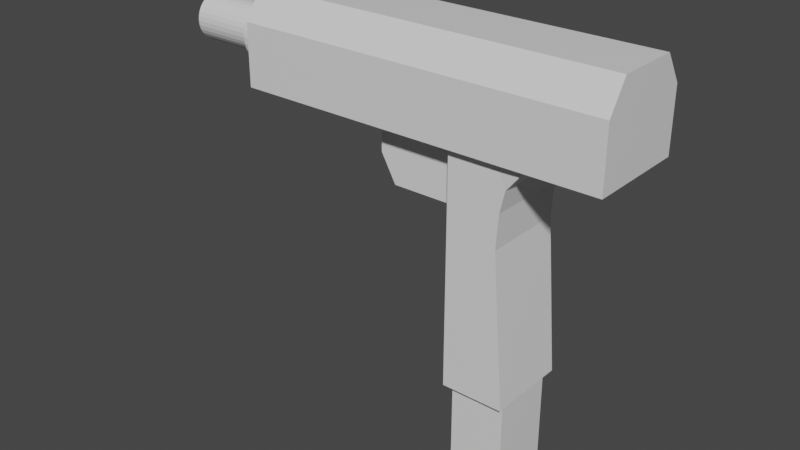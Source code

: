 # Source: RapidFirePistol.blend  (saved by Blender 3.2.14; exported with 4.5.12 LTS)
import bpy
from mathutils import Matrix  # noqa: F401  (used for matrix-valued properties, if any)

bpy.ops.wm.read_factory_settings(use_empty=True)
scene = bpy.context.scene
scene.name = 'Scene'

# ---- collections
col_collection = bpy.data.collections.new('Collection'); scene.collection.children.link(col_collection)

# ---- materials (node trees are filled in below, after node groups)
mat_material = bpy.data.materials.new('Material')
mat_material.alpha_threshold = 0.0
mat_material.use_transparent_shadow = False
mat_material.line_color = (0.0, 0.0, 0.0, 1.0)

# ---- material node trees
mat_material.use_nodes = True; mat_material.node_tree.nodes.clear()
_N = mat_material.node_tree.nodes; _L = mat_material.node_tree.links
n0 = _N.new('ShaderNodeOutputMaterial'); n0.name = 'Material Output'; n0.location = (300, 300)
n1 = _N.new('ShaderNodeBsdfPrincipled'); n1.name = 'Principled BSDF'; n1.location = (10, 300)
n1.distribution = 'GGX'
n1.subsurface_method = 'RANDOM_WALK_SKIN'
n1.inputs[2].default_value = 0.4
n1.inputs[3].default_value = 1.45
n1.inputs[27].default_value = (0.0, 0.0, 0.0, 1.0)
n1.inputs[28].default_value = 1.0
_L.new(n1.outputs[0], n0.inputs[0])
n0.is_active_output = True

# ---- world
world_world = bpy.data.worlds.new('World'); scene.world = world_world
world_world.use_nodes = True; world_world.node_tree.nodes.clear()
_N = world_world.node_tree.nodes; _L = world_world.node_tree.links
n0 = _N.new('ShaderNodeOutputWorld'); n0.name = 'World Output'; n0.location = (300, 300)
n1 = _N.new('ShaderNodeBackground'); n1.name = 'Background'; n1.location = (10, 300)
n1.inputs[0].default_value = (0.05088, 0.05088, 0.05088, 1.0)
_L.new(n1.outputs[0], n0.inputs[0])
n0.is_active_output = True
world_world.color = (0.05088, 0.05088, 0.05088)
world_world.use_sun_shadow = False
world_world.sun_shadow_jitter_overblur = 0.0

# ---- meshes
me_cube = bpy.data.meshes.new('Cube')
me_cube.from_pydata([(0.7644, 0.7644, -0.7865), (0.7644, 0.7644, -2.315), (0.7644, -0.7644, -0.7865), (0.7644, -0.7644, -2.315), (-0.7644, 0.7644, -0.7865), (-0.7644, 0.7644, -2.315), (-0.7644, -0.7644, -0.7865), (-0.7644, -0.7644, -2.315), (0.8727, -0.9837, -0.9369), (-0.8727, -0.9837, -0.9369), (0.8727, 0.9837, -0.9369), (-0.8727, 0.9837, -0.9369), (-0.8727, -0.9837, 1.722), (-0.8727, 0.9837, 1.722), (-0.8727, -0.9837, 2.685), (-0.8727, 0.9837, 2.685), (0.5172, -0.9837, 1.449), (0.5814, -0.9837, 1.977), (0.2008, -0.9837, 1.722), (0.5814, 0.9837, 1.977), (0.5172, 0.9837, 1.449), (0.2008, 0.9837, 1.722), (3.237, -1.204, 2.685), (-6.989, -1.204, 2.685), (3.237, 1.204, 2.685), (-6.989, 1.204, 2.685), (3.237, -0.7558, 4.079), (3.237, -1.204, 3.632), (-6.989, -1.204, 3.632), (-6.989, -0.7558, 4.079), (3.237, 1.204, 3.632), (3.237, 0.7558, 4.079), (-6.989, 0.7558, 4.079), (-6.989, 1.204, 3.632), (0.7199, -0.9837, 2.314), (1.274, -1.021, 2.685), (0.471, -0.9837, 2.685), (1.274, 1.021, 2.685), (0.7199, 0.9837, 2.314), (0.471, 0.9837, 2.685), (-7.698, 0.7629, 3.265), (-6.848, 0.7629, 3.265), (-7.698, 0.7483, 3.169), (-6.848, 0.7483, 3.169), (-7.698, 0.7049, 3.076), (-6.848, 0.7049, 3.076), (-7.698, 0.6344, 2.991), (-6.848, 0.6344, 2.991), (-7.698, 0.5395, 2.917), (-6.848, 0.5395, 2.917), (-7.698, 0.4239, 2.855), (-6.848, 0.4239, 2.855), (-7.698, 0.292, 2.81), (-6.848, 0.292, 2.81), (-7.698, 0.1488, 2.782), (-6.848, 0.1488, 2.782), (-7.698, -2.821e-08, 2.772), (-6.848, -2.821e-08, 2.772), (-7.698, -0.1488, 2.782), (-6.848, -0.1488, 2.782), (-7.698, -0.292, 2.81), (-6.848, -0.292, 2.81), (-7.698, -0.4239, 2.855), (-6.848, -0.4239, 2.855), (-7.698, -0.5395, 2.917), (-6.848, -0.5395, 2.917), (-7.698, -0.6344, 2.991), (-6.848, -0.6344, 2.991), (-7.698, -0.7049, 3.076), (-6.848, -0.7049, 3.076), (-7.698, -0.7483, 3.169), (-6.848, -0.7483, 3.169), (-7.698, -0.7629, 3.265), (-6.848, -0.7629, 3.265), (-7.698, -0.7483, 3.361), (-6.848, -0.7483, 3.361), (-7.698, -0.7049, 3.454), (-6.848, -0.7049, 3.454), (-7.698, -0.6344, 3.539), (-6.848, -0.6344, 3.539), (-7.698, -0.5395, 3.614), (-6.848, -0.5395, 3.614), (-7.698, -0.4239, 3.675), (-6.848, -0.4239, 3.675), (-7.698, -0.292, 3.72), (-6.848, -0.292, 3.72), (-7.698, -0.1488, 3.749), (-6.848, -0.1488, 3.749), (-7.698, 1.424e-08, 3.758), (-6.848, 1.424e-08, 3.758), (-7.698, 0.1488, 3.749), (-6.848, 0.1488, 3.749), (-7.698, 0.292, 3.72), (-6.848, 0.292, 3.72), (-7.698, 0.4239, 3.675), (-6.848, 0.4239, 3.675), (-7.698, 0.5395, 3.614), (-6.848, 0.5395, 3.614), (-7.698, 0.6344, 3.539), (-6.848, 0.6344, 3.539), (-7.698, 0.7049, 3.454), (-6.848, 0.7049, 3.454), (-7.698, 0.7483, 3.361), (-6.848, 0.7483, 3.361), (-7.789, 0.5607, 3.265), (-7.789, 0.5499, 3.194), (-7.789, 0.518, 3.126), (-7.789, 0.4662, 3.064), (-7.789, 0.3965, 3.009), (-7.789, 0.3115, 2.964), (-7.789, 0.2146, 2.93), (-7.789, 0.1094, 2.91), (-7.789, -2.722e-08, 2.903), (-7.789, -0.1094, 2.91), (-7.789, -0.2146, 2.93), (-7.789, -0.3115, 2.964), (-7.789, -0.3965, 3.009), (-7.789, -0.4662, 3.064), (-7.789, -0.518, 3.126), (-7.789, -0.5499, 3.194), (-7.789, -0.5607, 3.265), (-7.789, -0.5499, 3.336), (-7.789, -0.518, 3.404), (-7.789, -0.4662, 3.466), (-7.789, -0.3965, 3.521), (-7.789, -0.3115, 3.566), (-7.789, -0.2146, 3.6), (-7.789, -0.1094, 3.62), (-7.789, 3.971e-09, 3.627), (-7.789, 0.1094, 3.62), (-7.789, 0.2146, 3.6), (-7.789, 0.3115, 3.566), (-7.789, 0.3965, 3.521), (-7.789, 0.4662, 3.466), (-7.789, 0.518, 3.404), (-7.789, 0.5499, 3.336), (-9.704, 0.5607, 3.265), (-9.704, 0.5499, 3.194), (-9.704, 0.518, 3.126), (-9.704, 0.4662, 3.064), (-9.704, 0.3965, 3.009), (-9.704, 0.3115, 2.964), (-9.704, 0.2146, 2.93), (-9.704, 0.1094, 2.91), (-9.704, 2.385e-07, 2.903), (-9.704, -0.1094, 2.91), (-9.704, -0.2146, 2.93), (-9.704, -0.3115, 2.964), (-9.704, -0.3965, 3.009), (-9.704, -0.4662, 3.064), (-9.704, -0.518, 3.126), (-9.704, -0.5499, 3.194), (-9.704, -0.5607, 3.265), (-9.704, -0.5499, 3.336), (-9.704, -0.518, 3.404), (-9.704, -0.4662, 3.466), (-9.704, -0.3965, 3.521), (-9.704, -0.3115, 3.566), (-9.704, -0.2146, 3.6), (-9.704, -0.1094, 3.62), (-9.704, 2.697e-07, 3.627), (-9.704, 0.1094, 3.62), (-9.704, 0.2146, 3.6), (-9.704, 0.3115, 3.566), (-9.704, 0.3965, 3.521), (-9.704, 0.4662, 3.466), (-9.704, 0.518, 3.404), (-9.704, 0.5499, 3.336), (-0.8727, -0.5927, 1.722), (-0.8727, 0.5927, 1.722), (-0.8727, -0.5927, 2.685), (-0.8727, 0.5927, 2.685), (-3.232, -0.5927, 2.685), (-3.232, 0.5927, 2.685), (-3.232, -0.5927, 2.147), (-2.807, -0.5927, 1.722), (-2.807, 0.5927, 1.722), (-3.232, 0.5927, 2.147)], [], [(0, 4, 11, 10), (3, 2, 6, 7), (7, 6, 4, 5), (5, 1, 3, 7), (1, 0, 2, 3), (5, 4, 0, 1), (14, 36, 35, 22, 23), (6, 2, 8, 9), (4, 6, 9, 11), (2, 0, 10, 8), (10, 11, 13, 21, 20), (11, 9, 12, 13), (37, 39, 15, 25, 24), (8, 10, 20, 16), (12, 14, 170, 168), (9, 8, 16, 18, 12), (16, 17, 18), (19, 20, 21), (19, 17, 16, 20), (35, 37, 24, 22), (24, 25, 33, 30), (19, 21, 13, 15, 39, 38), (17, 19, 38, 34), (15, 14, 23, 25), (22, 24, 30, 31, 26, 27), (31, 32, 29, 26), (25, 23, 28, 29, 32, 33), (26, 29, 28, 27), (32, 31, 30, 33), (23, 22, 27, 28), (34, 35, 36), (37, 38, 39), (37, 35, 34, 38), (12, 18, 17, 34, 36, 14), (40, 41, 43, 42), (42, 43, 45, 44), (44, 45, 47, 46), (46, 47, 49, 48), (48, 49, 51, 50), (50, 51, 53, 52), (52, 53, 55, 54), (54, 55, 57, 56), (56, 57, 59, 58), (58, 59, 61, 60), (60, 61, 63, 62), (62, 63, 65, 64), (64, 65, 67, 66), (66, 67, 69, 68), (68, 69, 71, 70), (70, 71, 73, 72), (72, 73, 75, 74), (74, 75, 77, 76), (76, 77, 79, 78), (78, 79, 81, 80), (80, 81, 83, 82), (82, 83, 85, 84), (84, 85, 87, 86), (86, 87, 89, 88), (88, 89, 91, 90), (90, 91, 93, 92), (92, 93, 95, 94), (94, 95, 97, 96), (96, 97, 99, 98), (98, 99, 101, 100), (43, 41, 103, 101, 99, 97, 95, 93, 91, 89, 87, 85, 83, 81, 79, 77, 75, 73, 71, 69, 67, 65, 63, 61, 59, 57, 55, 53, 51, 49, 47, 45), (100, 101, 103, 102), (102, 103, 41, 40), (58, 60, 114, 113), (116, 117, 149, 148), (76, 78, 123, 122), (94, 96, 132, 131), (50, 52, 110, 109), (68, 70, 119, 118), (86, 88, 128, 127), (42, 44, 106, 105), (60, 62, 115, 114), (78, 80, 124, 123), (96, 98, 133, 132), (52, 54, 111, 110), (70, 72, 120, 119), (88, 90, 129, 128), (44, 46, 107, 106), (62, 64, 116, 115), (80, 82, 125, 124), (98, 100, 134, 133), (40, 42, 105, 104), (54, 56, 112, 111), (72, 74, 121, 120), (90, 92, 130, 129), (46, 48, 108, 107), (64, 66, 117, 116), (82, 84, 126, 125), (100, 102, 135, 134), (56, 58, 113, 112), (74, 76, 122, 121), (92, 94, 131, 130), (48, 50, 109, 108), (66, 68, 118, 117), (84, 86, 127, 126), (102, 40, 104, 135), (136, 137, 138, 139, 140, 141, 142, 143, 144, 145, 146, 147, 148, 149, 150, 151, 152, 153, 154, 155, 156, 157, 158, 159, 160, 161, 162, 163, 164, 165, 166, 167), (130, 131, 163, 162), (117, 118, 150, 149), (104, 105, 137, 136), (131, 132, 164, 163), (118, 119, 151, 150), (105, 106, 138, 137), (132, 133, 165, 164), (119, 120, 152, 151), (106, 107, 139, 138), (133, 134, 166, 165), (120, 121, 153, 152), (107, 108, 140, 139), (134, 135, 167, 166), (121, 122, 154, 153), (108, 109, 141, 140), (135, 104, 136, 167), (122, 123, 155, 154), (109, 110, 142, 141), (123, 124, 156, 155), (110, 111, 143, 142), (124, 125, 157, 156), (111, 112, 144, 143), (125, 126, 158, 157), (112, 113, 145, 144), (126, 127, 159, 158), (113, 114, 146, 145), (127, 128, 160, 159), (114, 115, 147, 146), (128, 129, 161, 160), (115, 116, 148, 147), (129, 130, 162, 161), (13, 12, 168, 169), (15, 13, 169, 171), (14, 15, 171, 170), (168, 170, 172, 174, 175), (177, 174, 172, 173), (171, 169, 176, 177, 173), (170, 171, 173, 172), (174, 177, 176, 175), (169, 168, 175, 176)])
_uv = me_cube.uv_layers.new(name='UVMap')
_uv.uv.foreach_set('vector', [0.625, 0.5, 0.625, 0.25, 0.625, 0.25, 0.625, 0.5, 0.375, 0.75, 0.625, 0.75, 0.625, 1.0, 0.375, 1.0, 0.375, 0.0, 0.625, 0.0, 0.625, 0.25, 0.375, 0.25, 0.125, 0.5, 0.375, 0.5, 0.375, 0.75, 0.125, 0.75, 0.375, 0.5, 0.625, 0.5, 0.625, 0.75, 0.375, 0.75, 0.375, 0.25, 0.625, 0.25, 0.625, 0.5, 0.375, 0.5, 0.625, 1.0, 0.625, 0.8075, 0.625, 0.75, 0.625, 0.75, 0.625, 1.0, 0.625, 1.0, 0.625, 0.75, 0.625, 0.75, 0.625, 1.0, 0.625, 0.25, 0.625, 0.0, 0.625, 0.0, 0.625, 0.25, 0.625, 0.75, 0.625, 0.5, 0.625, 0.5, 0.625, 0.75, 0.625, 0.5, 0.625, 0.25, 0.625, 0.25, 0.625, 0.4489, 0.625, 0.5, 0.625, 0.25, 0.625, 0.0, 0.625, 0.0, 0.625, 0.25, 0.625, 0.5, 0.625, 0.4425, 0.625, 0.25, 0.625, 0.25, 0.625, 0.5, 0.625, 0.75, 0.625, 0.5, 0.625, 0.5, 0.625, 0.75, 0.625, 1.0, 0.625, 1.0, 0.625, 1.0, 0.625, 1.0, 0.625, 1.0, 0.625, 0.75, 0.625, 0.75, 0.625, 0.8011, 0.625, 1.0, 0.625, 0.75, 0.625, 0.75, 0.625, 0.8011, 0.625, 0.5, 0.625, 0.5, 0.625, 0.4489, 0.625, 0.5, 0.625, 0.75, 0.625, 0.75, 0.625, 0.5, 0.625, 0.75, 0.625, 0.5, 0.625, 0.5, 0.625, 0.75, 0.625, 0.5, 0.625, 0.25, 0.625, 0.25, 0.625, 0.5, 0.625, 0.5, 0.625, 0.4489, 0.625, 0.25, 0.625, 0.25, 0.625, 0.4425, 0.625, 0.5, 0.625, 0.75, 0.625, 0.5, 0.625, 0.5, 0.625, 0.75, 0.625, 0.25, 0.625, 0.0, 0.625, 0.0, 0.625, 0.25, 0.625, 0.75, 0.625, 0.5, 0.625, 0.5, 0.625, 0.5465, 0.625, 0.7035, 0.625, 0.75, 0.625, 0.5465, 0.875, 0.5465, 0.875, 0.7035, 0.625, 0.7035, 0.625, 0.25, 0.625, 0.0, 0.625, 0.0, 0.625, 0.04651, 0.625, 0.2035, 0.625, 0.25, 0.625, 0.75, 0.625, 1.0, 0.625, 1.0, 0.625, 0.75, 0.625, 0.25, 0.625, 0.5, 0.625, 0.5, 0.625, 0.25, 0.625, 1.0, 0.625, 0.75, 0.625, 0.75, 0.625, 1.0, 0.625, 0.75, 0.625, 0.7547, 0.625, 0.8075, 0.625, 0.5, 0.625, 0.5004, 0.625, 0.4425, 0.625, 0.5, 0.625, 0.75, 0.625, 0.75, 0.625, 0.5, 0.625, 1.0, 0.625, 0.8011, 0.625, 0.75, 0.625, 0.75, 0.625, 0.8075, 0.625, 1.0, 1.0, 0.5, 1.0, 1.0, 0.9688, 1.0, 0.9688, 0.5, 0.9688, 0.5, 0.9688, 1.0, 0.9375, 1.0, 0.9375, 0.5, 0.9375, 0.5, 0.9375, 1.0, 0.9062, 1.0, 0.9062, 0.5, 0.9062, 0.5, 0.9062, 1.0, 0.875, 1.0, 0.875, 0.5, 0.875, 0.5, 0.875, 1.0, 0.8438, 1.0, 0.8438, 0.5, 0.8438, 0.5, 0.8438, 1.0, 0.8125, 1.0, 0.8125, 0.5, 0.8125, 0.5, 0.8125, 1.0, 0.7812, 1.0, 0.7812, 0.5, 0.7812, 0.5, 0.7812, 1.0, 0.75, 1.0, 0.75, 0.5, 0.75, 0.5, 0.75, 1.0, 0.7188, 1.0, 0.7188, 0.5, 0.7188, 0.5, 0.7188, 1.0, 0.6875, 1.0, 0.6875, 0.5, 0.6875, 0.5, 0.6875, 1.0, 0.6562, 1.0, 0.6562, 0.5, 0.6562, 0.5, 0.6562, 1.0, 0.625, 1.0, 0.625, 0.5, 0.625, 0.5, 0.625, 1.0, 0.5938, 1.0, 0.5938, 0.5, 0.5938, 0.5, 0.5938, 1.0, 0.5625, 1.0, 0.5625, 0.5, 0.5625, 0.5, 0.5625, 1.0, 0.5312, 1.0, 0.5312, 0.5, 0.5312, 0.5, 0.5312, 1.0, 0.5, 1.0, 0.5, 0.5, 0.5, 0.5, 0.5, 1.0, 0.4688, 1.0, 0.4688, 0.5, 0.4688, 0.5, 0.4688, 1.0, 0.4375, 1.0, 0.4375, 0.5, 0.4375, 0.5, 0.4375, 1.0, 0.4062, 1.0, 0.4062, 0.5, 0.4062, 0.5, 0.4062, 1.0, 0.375, 1.0, 0.375, 0.5, 0.375, 0.5, 0.375, 1.0, 0.3438, 1.0, 0.3438, 0.5, 0.3438, 0.5, 0.3438, 1.0, 0.3125, 1.0, 0.3125, 0.5, 0.3125, 0.5, 0.3125, 1.0, 0.2812, 1.0, 0.2812, 0.5, 0.2812, 0.5, 0.2812, 1.0, 0.25, 1.0, 0.25, 0.5, 0.25, 0.5, 0.25, 1.0, 0.2188, 1.0, 0.2188, 0.5, 0.2188, 0.5, 0.2188, 1.0, 0.1875, 1.0, 0.1875, 0.5, 0.1875, 0.5, 0.1875, 1.0, 0.1562, 1.0, 0.1562, 0.5, 0.1562, 0.5, 0.1562, 1.0, 0.125, 1.0, 0.125, 0.5, 0.125, 0.5, 0.125, 1.0, 0.09375, 1.0, 0.09375, 0.5, 0.09375, 0.5, 0.09375, 1.0, 0.0625, 1.0, 0.0625, 0.5, 0.2968, 0.4854, 0.25, 0.49, 0.2032, 0.4854, 0.1582, 0.4717, 0.1167, 0.4496, 0.08029, 0.4197, 0.05045, 0.3833, 0.02827, 0.3418, 0.01461, 0.2968, 0.01, 0.25, 0.01461, 0.2032, 0.02827, 0.1582, 0.05045, 0.1167, 0.08029, 0.08029, 0.1167, 0.05045, 0.1582, 0.02827, 0.2032, 0.01461, 0.25, 0.01, 0.2968, 0.01461, 0.3418, 0.02827, 0.3833, 0.05045, 0.4197, 0.08029, 0.4496, 0.1167, 0.4717, 0.1582, 0.4854, 0.2032, 0.49, 0.25, 0.4854, 0.2968, 0.4717, 0.3418, 0.4496, 0.3833, 0.4197, 0.4197, 0.3833, 0.4496, 0.3418, 0.4717, 0.0625, 0.5, 0.0625, 1.0, 0.03125, 1.0, 0.03125, 0.5, 0.03125, 0.5, 0.03125, 1.0, 0.0, 1.0, 0.0, 0.5, 0.7188, 0.5, 0.6875, 0.5, 0.6875, 0.5, 0.7188, 0.5, 0.625, 0.5, 0.5938, 0.5, 0.5938, 0.5, 0.625, 0.5, 0.4375, 0.5, 0.4062, 0.5, 0.4062, 0.5, 0.4375, 0.5, 0.1562, 0.5, 0.125, 0.5, 0.125, 0.5, 0.1562, 0.5, 0.8438, 0.5, 0.8125, 0.5, 0.8125, 0.5, 0.8438, 0.5, 0.5625, 0.5, 0.5312, 0.5, 0.5312, 0.5, 0.5625, 0.5, 0.2812, 0.5, 0.25, 0.5, 0.25, 0.5, 0.2812, 0.5, 0.9688, 0.5, 0.9375, 0.5, 0.9375, 0.5, 0.9688, 0.5, 0.6875, 0.5, 0.6562, 0.5, 0.6562, 0.5, 0.6875, 0.5, 0.4062, 0.5, 0.375, 0.5, 0.375, 0.5, 0.4062, 0.5, 0.125, 0.5, 0.09375, 0.5, 0.09375, 0.5, 0.125, 0.5, 0.8125, 0.5, 0.7812, 0.5, 0.7812, 0.5, 0.8125, 0.5, 0.5312, 0.5, 0.5, 0.5, 0.5, 0.5, 0.5312, 0.5, 0.25, 0.5, 0.2188, 0.5, 0.2188, 0.5, 0.25, 0.5, 0.9375, 0.5, 0.9062, 0.5, 0.9062, 0.5, 0.9375, 0.5, 0.6562, 0.5, 0.625, 0.5, 0.625, 0.5, 0.6562, 0.5, 0.375, 0.5, 0.3438, 0.5, 0.3438, 0.5, 0.375, 0.5, 0.09375, 0.5, 0.0625, 0.5, 0.0625, 0.5, 0.09375, 0.5, 1.0, 0.5, 0.9688, 0.5, 0.9688, 0.5, 1.0, 0.5, 0.7812, 0.5, 0.75, 0.5, 0.75, 0.5, 0.7812, 0.5, 0.5, 0.5, 0.4688, 0.5, 0.4688, 0.5, 0.5, 0.5, 0.2188, 0.5, 0.1875, 0.5, 0.1875, 0.5, 0.2188, 0.5, 0.9062, 0.5, 0.875, 0.5, 0.875, 0.5, 0.9062, 0.5, 0.625, 0.5, 0.5938, 0.5, 0.5938, 0.5, 0.625, 0.5, 0.3438, 0.5, 0.3125, 0.5, 0.3125, 0.5, 0.3438, 0.5, 0.0625, 0.5, 0.03125, 0.5, 0.03125, 0.5, 0.0625, 0.5, 0.75, 0.5, 0.7188, 0.5, 0.7188, 0.5, 0.75, 0.5, 0.4688, 0.5, 0.4375, 0.5, 0.4375, 0.5, 0.4688, 0.5, 0.1875, 0.5, 0.1562, 0.5, 0.1562, 0.5, 0.1875, 0.5, 0.875, 0.5, 0.8438, 0.5, 0.8438, 0.5, 0.875, 0.5, 0.5938, 0.5, 0.5625, 0.5, 0.5625, 0.5, 0.5938, 0.5, 0.3125, 0.5, 0.2812, 0.5, 0.2812, 0.5, 0.3125, 0.5, 0.03125, 0.5, 0.0, 0.5, 0.0, 0.5, 0.03125, 0.5, 0.75, 0.49, 0.7968, 0.4854, 0.8418, 0.4717, 0.8833, 0.4496, 0.9197, 0.4197, 0.9496, 0.3833, 0.9717, 0.3418, 0.9854, 0.2968, 0.99, 0.25, 0.9854, 0.2032, 0.9717, 0.1582, 0.9496, 0.1167, 0.9197, 0.08029, 0.8833, 0.05045, 0.8418, 0.02827, 0.7968, 0.01461, 0.75, 0.01, 0.7032, 0.01461, 0.6582, 0.02827, 0.6167, 0.05045, 0.5803, 0.08029, 0.5504, 0.1167, 0.5283, 0.1582, 0.5146, 0.2032, 0.51, 0.25, 0.5146, 0.2968, 0.5283, 0.3418, 0.5504, 0.3833, 0.5803, 0.4197, 0.6167, 0.4496, 0.6582, 0.4717, 0.7032, 0.4854, 0.1875, 0.5, 0.1562, 0.5, 0.1562, 0.5, 0.1875, 0.5, 0.5938, 0.5, 0.5625, 0.5, 0.5625, 0.5, 0.5938, 0.5, 1.0, 0.5, 0.9688, 0.5, 0.9688, 0.5, 1.0, 0.5, 0.1562, 0.5, 0.125, 0.5, 0.125, 0.5, 0.1562, 0.5, 0.5625, 0.5, 0.5312, 0.5, 0.5312, 0.5, 0.5625, 0.5, 0.9688, 0.5, 0.9375, 0.5, 0.9375, 0.5, 0.9688, 0.5, 0.125, 0.5, 0.09375, 0.5, 0.09375, 0.5, 0.125, 0.5, 0.5312, 0.5, 0.5, 0.5, 0.5, 0.5, 0.5312, 0.5, 0.9375, 0.5, 0.9062, 0.5, 0.9062, 0.5, 0.9375, 0.5, 0.09375, 0.5, 0.0625, 0.5, 0.0625, 0.5, 0.09375, 0.5, 0.5, 0.5, 0.4688, 0.5, 0.4688, 0.5, 0.5, 0.5, 0.9062, 0.5, 0.875, 0.5, 0.875, 0.5, 0.9062, 0.5, 0.0625, 0.5, 0.03125, 0.5, 0.03125, 0.5, 0.0625, 0.5, 0.4688, 0.5, 0.4375, 0.5, 0.4375, 0.5, 0.4688, 0.5, 0.875, 0.5, 0.8438, 0.5, 0.8438, 0.5, 0.875, 0.5, 0.03125, 0.5, 0.0, 0.5, 0.0, 0.5, 0.03125, 0.5, 0.4375, 0.5, 0.4062, 0.5, 0.4062, 0.5, 0.4375, 0.5, 0.8438, 0.5, 0.8125, 0.5, 0.8125, 0.5, 0.8438, 0.5, 0.4062, 0.5, 0.375, 0.5, 0.375, 0.5, 0.4062, 0.5, 0.8125, 0.5, 0.7812, 0.5, 0.7812, 0.5, 0.8125, 0.5, 0.375, 0.5, 0.3438, 0.5, 0.3438, 0.5, 0.375, 0.5, 0.7812, 0.5, 0.75, 0.5, 0.75, 0.5, 0.7812, 0.5, 0.3438, 0.5, 0.3125, 0.5, 0.3125, 0.5, 0.3438, 0.5, 0.75, 0.5, 0.7188, 0.5, 0.7188, 0.5, 0.75, 0.5, 0.3125, 0.5, 0.2812, 0.5, 0.2812, 0.5, 0.3125, 0.5, 0.7188, 0.5, 0.6875, 0.5, 0.6875, 0.5, 0.7188, 0.5, 0.2812, 0.5, 0.25, 0.5, 0.25, 0.5, 0.2812, 0.5, 0.6875, 0.5, 0.6562, 0.5, 0.6562, 0.5, 0.6875, 0.5, 0.25, 0.5, 0.2188, 0.5, 0.2188, 0.5, 0.25, 0.5, 0.6562, 0.5, 0.625, 0.5, 0.625, 0.5, 0.6562, 0.5, 0.2188, 0.5, 0.1875, 0.5, 0.1875, 0.5, 0.2188, 0.5, 0.625, 0.25, 0.625, 0.0, 0.625, 0.0, 0.625, 0.25, 0.625, 0.25, 0.625, 0.25, 0.625, 0.25, 0.625, 0.25, 0.625, 0.0, 0.625, 0.25, 0.625, 0.25, 0.625, 0.0, 0.625, 1.0, 0.625, 1.0, 0.625, 1.0, 0.625, 1.0, 0.625, 1.0, 0.625, 0.25, 0.625, 0.0, 0.625, 0.0, 0.625, 0.25, 0.625, 0.25, 0.625, 0.25, 0.625, 0.25, 0.625, 0.25, 0.625, 0.25, 0.625, 0.0, 0.625, 0.25, 0.625, 0.25, 0.625, 0.0, 0.625, 0.0, 0.625, 0.25, 0.625, 0.25, 0.625, 0.0, 0.625, 0.25, 0.625, 0.0, 0.625, 0.0, 0.625, 0.25])
me_cube.materials.append(mat_material)
me_cube.use_mirror_vertex_groups = False
me_cube.update()

# ---- objects
ob_cube = bpy.data.objects.new('Cube', me_cube)

# ---- transforms, parenting, visibility, modifiers, constraints
ob_cube.location = (0.0, 0.0, 0.0)
ob_cube.scale = (0.5551, 0.6461, 1.0)
ob_cube.lock_rotations_4d = False
ob_cube.empty_display_type = 'ARROWS'
ob_cube.lineart.crease_threshold = 0.0

# ---- collection membership
col_collection.objects.link(ob_cube)

# ---- scene / render settings (as saved in the file)
scene.frame_start = 1; scene.frame_end = 250; scene.frame_set(1)
scene.render.engine = 'BLENDER_EEVEE_NEXT'
scene.cycles.sampling_pattern = 'TABULATED_SOBOL'
scene.cycles.use_light_tree = False
scene.view_settings.view_transform = 'Filmic'
bpy.context.view_layer.update()

# ---- added for rendering (the .blend has no active camera and no usable light): camera, sun
cam_auto = bpy.data.cameras.new('AutoCamera')
cam_auto.lens = 50.0
cam_auto.sensor_width = 36.0
cam_auto.clip_end = 1000.0
ob_auto_camera = bpy.data.objects.new('AutoCamera', cam_auto)
scene.collection.objects.link(ob_auto_camera)
ob_auto_camera.location = (7.21914, -10.8167, 8.09321)
ob_auto_camera.rotation_euler = (1.09748, -7.21219e-08, 0.694738)
scene.camera = ob_auto_camera
light_auto_sun = bpy.data.lights.new('AutoSun', 'SUN')
light_auto_sun.energy = 3.0
light_auto_sun.angle = 0.0523599
ob_auto_sun = bpy.data.objects.new('AutoSun', light_auto_sun)
scene.collection.objects.link(ob_auto_sun)
ob_auto_sun.rotation_euler = (0.872665, 0.174533, 0.523599)
bpy.context.view_layer.update()
